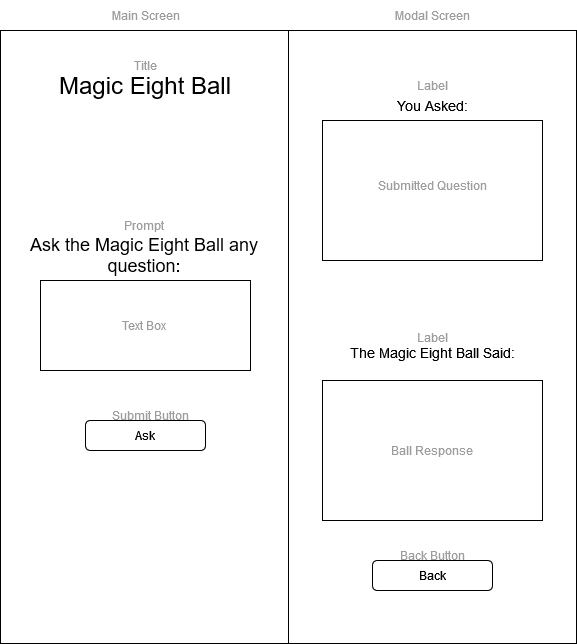

The diagram above was exported from draw.io. Its source (the exported page's mxGraphModel, read from the mxfile embedded in the PNG):
<mxGraphModel dx="2074" dy="1765" grid="1" gridSize="10" guides="1" tooltips="1" connect="1" arrows="1" fold="1" page="1" pageScale="1" pageWidth="288" pageHeight="613" math="0" shadow="0">
  <root>
    <mxCell id="0" />
    <mxCell id="1" parent="0" />
    <mxCell id="ljbNDEaFLBN_aUnEY3M4-20" value="" style="rounded=0;whiteSpace=wrap;html=1;" vertex="1" parent="1">
      <mxGeometry x="288" width="288" height="613" as="geometry" />
    </mxCell>
    <mxCell id="ljbNDEaFLBN_aUnEY3M4-19" value="" style="rounded=0;whiteSpace=wrap;html=1;" vertex="1" parent="1">
      <mxGeometry width="288" height="613" as="geometry" />
    </mxCell>
    <mxCell id="JWv2VIk5yocteebeuqQv-1" value="" style="rounded=0;whiteSpace=wrap;html=1;" parent="1" vertex="1">
      <mxGeometry x="40" y="250" width="210" height="90" as="geometry" />
    </mxCell>
    <mxCell id="JWv2VIk5yocteebeuqQv-2" value="Ask" style="rounded=1;whiteSpace=wrap;html=1;" parent="1" vertex="1">
      <mxGeometry x="85" y="390" width="120" height="30" as="geometry" />
    </mxCell>
    <mxCell id="JWv2VIk5yocteebeuqQv-3" value="&lt;font style=&quot;font-size: 24px;&quot;&gt;Magic Eight Ball&lt;br&gt;&lt;/font&gt;" style="text;html=1;strokeColor=none;fillColor=none;align=center;verticalAlign=middle;whiteSpace=wrap;rounded=0;" parent="1" vertex="1">
      <mxGeometry x="30" y="20" width="230" height="70" as="geometry" />
    </mxCell>
    <mxCell id="JWv2VIk5yocteebeuqQv-4" value="&lt;div&gt;Title&lt;/div&gt;" style="text;html=1;strokeColor=none;fillColor=none;align=center;verticalAlign=middle;whiteSpace=wrap;rounded=0;fontColor=#9d9d9d;" parent="1" vertex="1">
      <mxGeometry x="115" y="20" width="60" height="30" as="geometry" />
    </mxCell>
    <mxCell id="JWv2VIk5yocteebeuqQv-5" value="Submit Button" style="text;html=1;strokeColor=none;fillColor=none;align=center;verticalAlign=middle;whiteSpace=wrap;rounded=0;fontColor=#9d9d9d;" parent="1" vertex="1">
      <mxGeometry x="95" y="370" width="110" height="30" as="geometry" />
    </mxCell>
    <mxCell id="ljbNDEaFLBN_aUnEY3M4-2" value="Main Screen" style="text;html=1;align=center;verticalAlign=middle;resizable=0;points=[];autosize=1;strokeColor=none;fillColor=none;fontColor=#9d9d9d;" vertex="1" parent="1">
      <mxGeometry x="100" y="-30" width="90" height="30" as="geometry" />
    </mxCell>
    <mxCell id="ljbNDEaFLBN_aUnEY3M4-3" value="&lt;div&gt;Modal Screen&lt;/div&gt;" style="text;html=1;align=center;verticalAlign=middle;resizable=0;points=[];autosize=1;strokeColor=none;fillColor=none;fontColor=#9d9d9d;" vertex="1" parent="1">
      <mxGeometry x="382" y="-30" width="100" height="30" as="geometry" />
    </mxCell>
    <mxCell id="ljbNDEaFLBN_aUnEY3M4-4" value="Prompt" style="text;html=1;strokeColor=none;fillColor=none;align=center;verticalAlign=middle;whiteSpace=wrap;rounded=0;fontColor=#9d9d9d;" vertex="1" parent="1">
      <mxGeometry x="114" y="180" width="60" height="30" as="geometry" />
    </mxCell>
    <mxCell id="ljbNDEaFLBN_aUnEY3M4-5" value="&lt;font style=&quot;font-size: 18px;&quot;&gt;Ask the Magic Eight Ball any question:&lt;/font&gt;" style="text;html=1;strokeColor=none;fillColor=none;align=center;verticalAlign=middle;whiteSpace=wrap;rounded=0;" vertex="1" parent="1">
      <mxGeometry x="9" y="190" width="270" height="70" as="geometry" />
    </mxCell>
    <mxCell id="ljbNDEaFLBN_aUnEY3M4-8" value="&lt;font style=&quot;font-size: 14px;&quot;&gt;You Asked:&lt;/font&gt;" style="text;html=1;strokeColor=none;fillColor=none;align=center;verticalAlign=middle;whiteSpace=wrap;rounded=0;" vertex="1" parent="1">
      <mxGeometry x="342" y="60" width="180" height="30" as="geometry" />
    </mxCell>
    <mxCell id="ljbNDEaFLBN_aUnEY3M4-9" value="" style="rounded=0;whiteSpace=wrap;html=1;" vertex="1" parent="1">
      <mxGeometry x="322" y="90" width="220" height="140" as="geometry" />
    </mxCell>
    <mxCell id="ljbNDEaFLBN_aUnEY3M4-10" value="&lt;div&gt;Submitted Question&lt;/div&gt;" style="text;html=1;strokeColor=none;fillColor=none;align=center;verticalAlign=middle;whiteSpace=wrap;rounded=0;fontColor=#9d9d9d;" vertex="1" parent="1">
      <mxGeometry x="337" y="130" width="190" height="50" as="geometry" />
    </mxCell>
    <mxCell id="ljbNDEaFLBN_aUnEY3M4-11" value="&lt;div&gt;Label&lt;/div&gt;" style="text;html=1;strokeColor=none;fillColor=none;align=center;verticalAlign=middle;whiteSpace=wrap;rounded=0;fontColor=#9d9d9d;" vertex="1" parent="1">
      <mxGeometry x="402" y="40" width="60" height="30" as="geometry" />
    </mxCell>
    <mxCell id="ljbNDEaFLBN_aUnEY3M4-12" value="&lt;font style=&quot;font-size: 14px;&quot;&gt;The Magic Eight Ball Said:&lt;/font&gt;" style="text;html=1;strokeColor=none;fillColor=none;align=center;verticalAlign=middle;whiteSpace=wrap;rounded=0;" vertex="1" parent="1">
      <mxGeometry x="342" y="307" width="180" height="30" as="geometry" />
    </mxCell>
    <mxCell id="ljbNDEaFLBN_aUnEY3M4-14" value="" style="rounded=0;whiteSpace=wrap;html=1;" vertex="1" parent="1">
      <mxGeometry x="322" y="350" width="220" height="140" as="geometry" />
    </mxCell>
    <mxCell id="ljbNDEaFLBN_aUnEY3M4-16" value="Ball Response" style="text;html=1;strokeColor=none;fillColor=none;align=center;verticalAlign=middle;whiteSpace=wrap;rounded=0;fontColor=#9d9d9d;" vertex="1" parent="1">
      <mxGeometry x="337" y="395" width="190" height="50" as="geometry" />
    </mxCell>
    <mxCell id="ljbNDEaFLBN_aUnEY3M4-17" value="Back" style="rounded=1;whiteSpace=wrap;html=1;" vertex="1" parent="1">
      <mxGeometry x="372" y="530" width="120" height="30" as="geometry" />
    </mxCell>
    <mxCell id="ljbNDEaFLBN_aUnEY3M4-18" value="Back Button" style="text;html=1;strokeColor=none;fillColor=none;align=center;verticalAlign=middle;whiteSpace=wrap;rounded=0;fontColor=#9d9d9d;" vertex="1" parent="1">
      <mxGeometry x="388" y="510" width="88" height="30" as="geometry" />
    </mxCell>
    <mxCell id="ljbNDEaFLBN_aUnEY3M4-21" value="Text Box" style="text;html=1;strokeColor=none;fillColor=none;align=center;verticalAlign=middle;whiteSpace=wrap;rounded=0;fontColor=#9d9d9d;" vertex="1" parent="1">
      <mxGeometry x="49" y="270" width="190" height="50" as="geometry" />
    </mxCell>
    <mxCell id="ljbNDEaFLBN_aUnEY3M4-22" value="&lt;div&gt;Label&lt;/div&gt;" style="text;html=1;strokeColor=none;fillColor=none;align=center;verticalAlign=middle;whiteSpace=wrap;rounded=0;fontColor=#9d9d9d;" vertex="1" parent="1">
      <mxGeometry x="402" y="292" width="60" height="30" as="geometry" />
    </mxCell>
  </root>
</mxGraphModel>